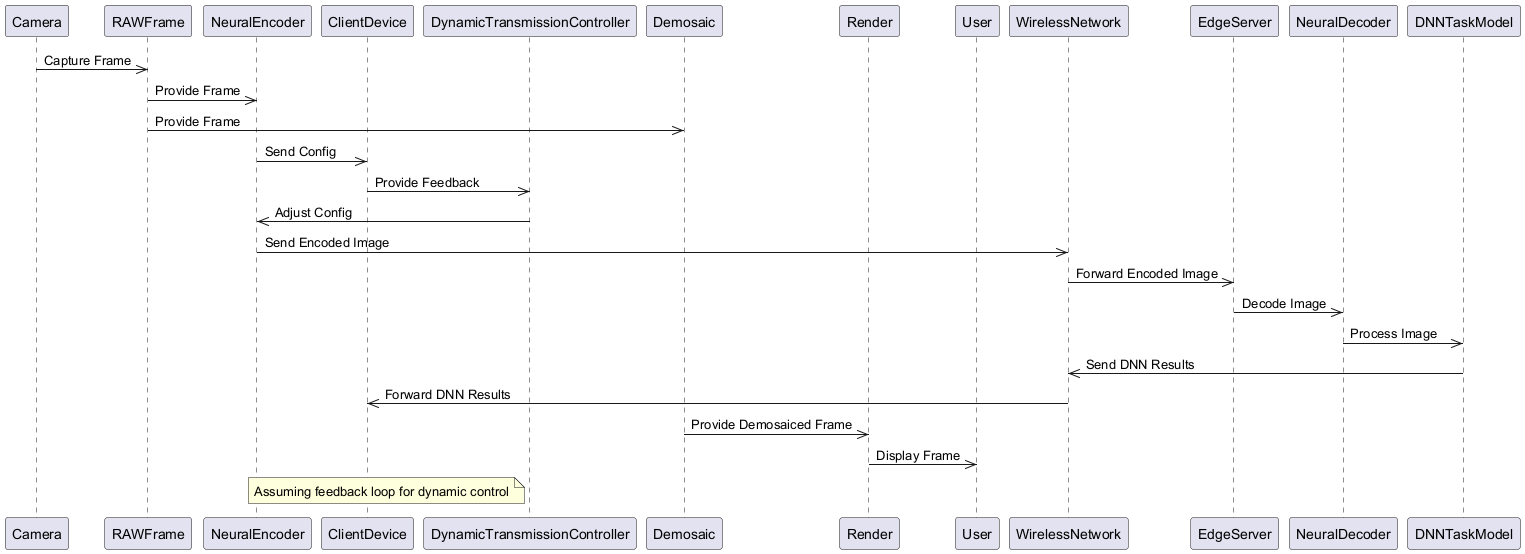

The diagram above was rendered by PlantUML. Its source (embedded in the PNG):
@startuml
participant Camera
participant RAWFrame
participant NeuralEncoder
participant ClientDevice
participant DynamicTransmissionController
participant Demosaic
participant Render
participant User
participant WirelessNetwork
participant EdgeServer
participant NeuralDecoder
participant DNNTaskModel

Camera ->> RAWFrame : Capture Frame
RAWFrame ->> NeuralEncoder : Provide Frame
RAWFrame ->> Demosaic : Provide Frame
NeuralEncoder ->> ClientDevice : Send Config
ClientDevice ->> DynamicTransmissionController : Provide Feedback
DynamicTransmissionController ->> NeuralEncoder : Adjust Config
NeuralEncoder ->> WirelessNetwork : Send Encoded Image
WirelessNetwork ->> EdgeServer : Forward Encoded Image
EdgeServer ->> NeuralDecoder : Decode Image
NeuralDecoder ->> DNNTaskModel : Process Image
DNNTaskModel ->> WirelessNetwork : Send DNN Results
WirelessNetwork ->> ClientDevice : Forward DNN Results
Demosaic ->> Render : Provide Demosaiced Frame
Render ->> User : Display Frame

note left of DynamicTransmissionController : Assuming feedback loop for dynamic control
@enduml